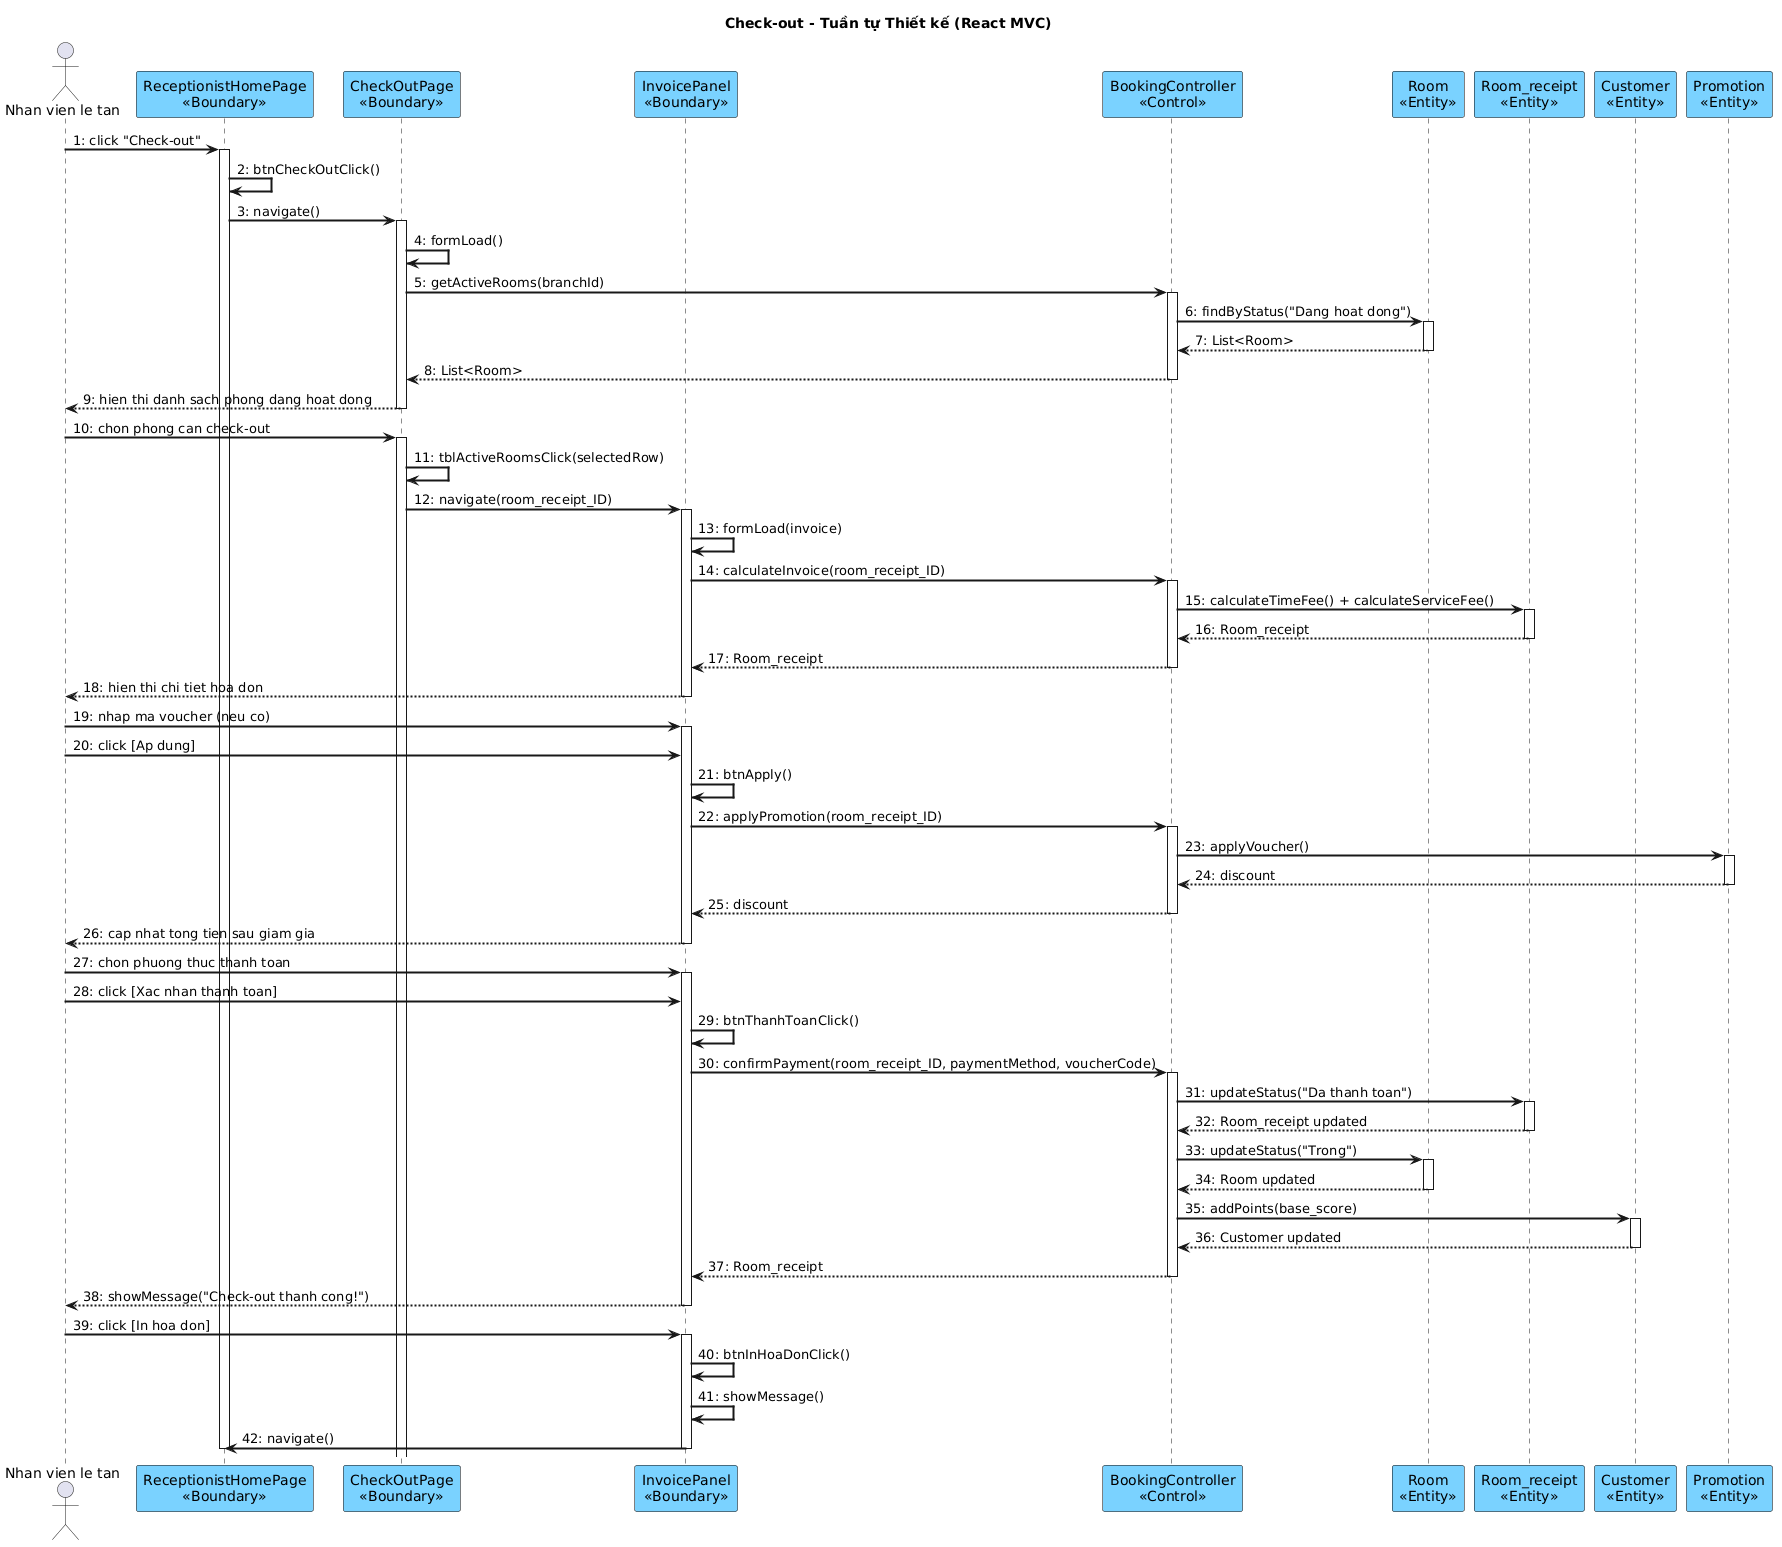

The diagram above was rendered by PlantUML. Its source (embedded in the PNG):
@startuml
skinparam shadowing false
skinparam SequenceMessageAlign left
skinparam SequenceArrowThickness 2
skinparam ParticipantBackgroundColor #7AD2FF
skinparam ParticipantBorderColor black
skinparam BoundaryBackgroundColor #7AD2FF
skinparam BoundaryBorderColor black
skinparam ControlBackgroundColor #7AD2FF
skinparam ControlBorderColor black
skinparam EntityBackgroundColor #7AD2FF
skinparam EntityBorderColor black

title Check-out - Tuần tự Thiết kế (React MVC)

actor "Nhan vien le tan" as NV
participant "ReceptionistHomePage\n<<Boundary>>" as Home
participant "CheckOutPage\n<<Boundary>>" as COP
participant "InvoicePanel\n<<Boundary>>" as IP
participant "BookingController\n<<Control>>" as Ctrl
participant "Room\n<<Entity>>" as Room
participant "Room_receipt\n<<Entity>>" as RR
participant "Customer\n<<Entity>>" as Cust
participant "Promotion\n<<Entity>>" as Promo

NV -> Home : 1: click "Check-out"
activate Home
Home -> Home : 2: btnCheckOutClick()
Home -> COP : 3: navigate()
activate COP
COP -> COP : 4: formLoad()
COP -> Ctrl : 5: getActiveRooms(branchId)
activate Ctrl
Ctrl -> Room : 6: findByStatus("Dang hoat dong")
activate Room
Room --> Ctrl : 7: List<Room>
deactivate Room
Ctrl --> COP : 8: List<Room>
deactivate Ctrl
COP --> NV : 9: hien thi danh sach phong dang hoat dong
deactivate COP

NV -> COP : 10: chon phong can check-out
activate COP
COP -> COP : 11: tblActiveRoomsClick(selectedRow)
COP -> IP : 12: navigate(room_receipt_ID)
activate IP
IP -> IP : 13: formLoad(invoice)
IP -> Ctrl : 14: calculateInvoice(room_receipt_ID)
activate Ctrl
Ctrl -> RR : 15: calculateTimeFee() + calculateServiceFee()
activate RR
RR --> Ctrl : 16: Room_receipt
deactivate RR
Ctrl --> IP : 17: Room_receipt
deactivate Ctrl
IP --> NV : 18: hien thi chi tiet hoa don
deactivate IP

NV -> IP : 19: nhap ma voucher (neu co)
activate IP
NV -> IP : 20: click [Ap dung]
IP -> IP : 21: btnApply()
IP -> Ctrl : 22: applyPromotion(room_receipt_ID)
activate Ctrl
Ctrl -> Promo : 23: applyVoucher()
activate Promo
Promo --> Ctrl : 24: discount
deactivate Promo
Ctrl --> IP : 25: discount
deactivate Ctrl
IP --> NV : 26: cap nhat tong tien sau giam gia
deactivate IP

NV -> IP : 27: chon phuong thuc thanh toan
activate IP
NV -> IP : 28: click [Xac nhan thanh toan]
IP -> IP : 29: btnThanhToanClick()
IP -> Ctrl : 30: confirmPayment(room_receipt_ID, paymentMethod, voucherCode)
activate Ctrl
Ctrl -> RR : 31: updateStatus("Da thanh toan")
activate RR
RR --> Ctrl : 32: Room_receipt updated
deactivate RR
Ctrl -> Room : 33: updateStatus("Trong")
activate Room
Room --> Ctrl : 34: Room updated
deactivate Room
Ctrl -> Cust : 35: addPoints(base_score)
activate Cust
Cust --> Ctrl : 36: Customer updated
deactivate Cust
Ctrl --> IP : 37: Room_receipt
deactivate Ctrl
IP --> NV : 38: showMessage("Check-out thanh cong!")
deactivate IP

NV -> IP : 39: click [In hoa don]
activate IP
IP -> IP : 40: btnInHoaDonClick()
IP -> IP : 41: showMessage()
IP -> Home : 42: navigate()
deactivate IP
deactivate Home
@enduml